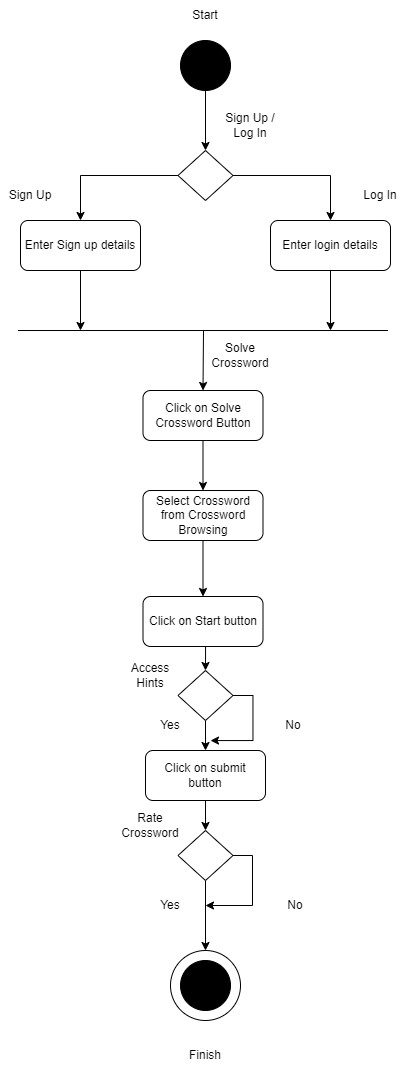

The diagram above was exported from draw.io. Its source (the exported page's mxGraphModel, read from the mxfile embedded in the PNG):
<mxGraphModel dx="1216" dy="2809" grid="1" gridSize="10" guides="1" tooltips="1" connect="1" arrows="1" fold="1" page="1" pageScale="1" pageWidth="827" pageHeight="1169" math="0" shadow="0">
  <root>
    <mxCell id="0" />
    <mxCell id="1" parent="0" />
    <mxCell id="XyVgpUI-lzTrvIVfXPE2-56" value="" style="ellipse;whiteSpace=wrap;html=1;aspect=fixed;" vertex="1" parent="1">
      <mxGeometry x="360" y="-280" width="70" height="70" as="geometry" />
    </mxCell>
    <mxCell id="XyVgpUI-lzTrvIVfXPE2-3" style="edgeStyle=orthogonalEdgeStyle;rounded=0;orthogonalLoop=1;jettySize=auto;html=1;exitX=0.5;exitY=1;exitDx=0;exitDy=0;" edge="1" parent="1" source="XyVgpUI-lzTrvIVfXPE2-1">
      <mxGeometry relative="1" as="geometry">
        <mxPoint x="395" y="-1080" as="targetPoint" />
      </mxGeometry>
    </mxCell>
    <mxCell id="XyVgpUI-lzTrvIVfXPE2-1" value="" style="ellipse;whiteSpace=wrap;html=1;aspect=fixed;fillColor=#000000;" vertex="1" parent="1">
      <mxGeometry x="370" y="-1190" width="50" height="50" as="geometry" />
    </mxCell>
    <mxCell id="XyVgpUI-lzTrvIVfXPE2-7" style="edgeStyle=orthogonalEdgeStyle;rounded=0;orthogonalLoop=1;jettySize=auto;html=1;exitX=1;exitY=0.5;exitDx=0;exitDy=0;entryX=0.5;entryY=0;entryDx=0;entryDy=0;" edge="1" parent="1" source="XyVgpUI-lzTrvIVfXPE2-4" target="XyVgpUI-lzTrvIVfXPE2-6">
      <mxGeometry relative="1" as="geometry" />
    </mxCell>
    <mxCell id="XyVgpUI-lzTrvIVfXPE2-8" style="edgeStyle=orthogonalEdgeStyle;rounded=0;orthogonalLoop=1;jettySize=auto;html=1;exitX=0;exitY=0.5;exitDx=0;exitDy=0;entryX=0.5;entryY=0;entryDx=0;entryDy=0;" edge="1" parent="1" source="XyVgpUI-lzTrvIVfXPE2-4" target="XyVgpUI-lzTrvIVfXPE2-5">
      <mxGeometry relative="1" as="geometry" />
    </mxCell>
    <mxCell id="XyVgpUI-lzTrvIVfXPE2-4" value="" style="rhombus;whiteSpace=wrap;html=1;" vertex="1" parent="1">
      <mxGeometry x="367.5" y="-1080" width="55" height="50" as="geometry" />
    </mxCell>
    <mxCell id="XyVgpUI-lzTrvIVfXPE2-14" style="edgeStyle=orthogonalEdgeStyle;rounded=0;orthogonalLoop=1;jettySize=auto;html=1;exitX=0.5;exitY=1;exitDx=0;exitDy=0;" edge="1" parent="1" source="XyVgpUI-lzTrvIVfXPE2-5">
      <mxGeometry relative="1" as="geometry">
        <mxPoint x="270" y="-900" as="targetPoint" />
      </mxGeometry>
    </mxCell>
    <mxCell id="XyVgpUI-lzTrvIVfXPE2-5" value="Enter Sign up details" style="rounded=1;whiteSpace=wrap;html=1;" vertex="1" parent="1">
      <mxGeometry x="210" y="-1010" width="120" height="50" as="geometry" />
    </mxCell>
    <mxCell id="XyVgpUI-lzTrvIVfXPE2-16" style="edgeStyle=orthogonalEdgeStyle;rounded=0;orthogonalLoop=1;jettySize=auto;html=1;exitX=0.5;exitY=1;exitDx=0;exitDy=0;" edge="1" parent="1" source="XyVgpUI-lzTrvIVfXPE2-6">
      <mxGeometry relative="1" as="geometry">
        <mxPoint x="520" y="-900" as="targetPoint" />
      </mxGeometry>
    </mxCell>
    <mxCell id="XyVgpUI-lzTrvIVfXPE2-6" value="Enter login details" style="rounded=1;whiteSpace=wrap;html=1;" vertex="1" parent="1">
      <mxGeometry x="460" y="-1010" width="120" height="50" as="geometry" />
    </mxCell>
    <mxCell id="XyVgpUI-lzTrvIVfXPE2-20" value="" style="endArrow=classic;html=1;rounded=0;entryX=0.5;entryY=0;entryDx=0;entryDy=0;" edge="1" parent="1">
      <mxGeometry width="50" height="50" relative="1" as="geometry">
        <mxPoint x="393" y="-900" as="sourcePoint" />
        <mxPoint x="392.5" y="-840" as="targetPoint" />
      </mxGeometry>
    </mxCell>
    <mxCell id="XyVgpUI-lzTrvIVfXPE2-22" value="" style="endArrow=none;html=1;rounded=0;" edge="1" parent="1">
      <mxGeometry width="50" height="50" relative="1" as="geometry">
        <mxPoint x="207.5" y="-900" as="sourcePoint" />
        <mxPoint x="577.5" y="-900" as="targetPoint" />
      </mxGeometry>
    </mxCell>
    <mxCell id="XyVgpUI-lzTrvIVfXPE2-23" value="Solve Crossword" style="text;html=1;strokeColor=none;fillColor=none;align=center;verticalAlign=middle;whiteSpace=wrap;rounded=0;" vertex="1" parent="1">
      <mxGeometry x="400" y="-890" width="60" height="30" as="geometry" />
    </mxCell>
    <mxCell id="XyVgpUI-lzTrvIVfXPE2-32" value="Sign Up / Log In" style="text;html=1;strokeColor=none;fillColor=none;align=center;verticalAlign=middle;whiteSpace=wrap;rounded=0;" vertex="1" parent="1">
      <mxGeometry x="410" y="-1120" width="60" height="30" as="geometry" />
    </mxCell>
    <mxCell id="XyVgpUI-lzTrvIVfXPE2-33" value="Sign Up" style="text;html=1;strokeColor=none;fillColor=none;align=center;verticalAlign=middle;whiteSpace=wrap;rounded=0;" vertex="1" parent="1">
      <mxGeometry x="190" y="-1050" width="60" height="30" as="geometry" />
    </mxCell>
    <mxCell id="XyVgpUI-lzTrvIVfXPE2-34" value="Log In" style="text;html=1;strokeColor=none;fillColor=none;align=center;verticalAlign=middle;whiteSpace=wrap;rounded=0;" vertex="1" parent="1">
      <mxGeometry x="540" y="-1050" width="60" height="30" as="geometry" />
    </mxCell>
    <mxCell id="XyVgpUI-lzTrvIVfXPE2-53" value="" style="ellipse;whiteSpace=wrap;html=1;aspect=fixed;fillColor=#000000;" vertex="1" parent="1">
      <mxGeometry x="370" y="-270" width="50" height="50" as="geometry" />
    </mxCell>
    <mxCell id="XyVgpUI-lzTrvIVfXPE2-67" style="edgeStyle=orthogonalEdgeStyle;rounded=0;orthogonalLoop=1;jettySize=auto;html=1;exitX=0.5;exitY=1;exitDx=0;exitDy=0;entryX=0.5;entryY=0;entryDx=0;entryDy=0;" edge="1" parent="1" source="XyVgpUI-lzTrvIVfXPE2-60" target="XyVgpUI-lzTrvIVfXPE2-66">
      <mxGeometry relative="1" as="geometry" />
    </mxCell>
    <mxCell id="XyVgpUI-lzTrvIVfXPE2-60" value="Click on Start button" style="rounded=1;whiteSpace=wrap;html=1;" vertex="1" parent="1">
      <mxGeometry x="332.5" y="-634" width="120" height="50" as="geometry" />
    </mxCell>
    <mxCell id="XyVgpUI-lzTrvIVfXPE2-81" style="edgeStyle=orthogonalEdgeStyle;rounded=0;orthogonalLoop=1;jettySize=auto;html=1;exitX=0.5;exitY=1;exitDx=0;exitDy=0;entryX=0.5;entryY=0;entryDx=0;entryDy=0;" edge="1" parent="1" source="XyVgpUI-lzTrvIVfXPE2-61" target="XyVgpUI-lzTrvIVfXPE2-60">
      <mxGeometry relative="1" as="geometry" />
    </mxCell>
    <mxCell id="XyVgpUI-lzTrvIVfXPE2-61" value="Select Crossword from Crossword Browsing" style="rounded=1;whiteSpace=wrap;html=1;" vertex="1" parent="1">
      <mxGeometry x="332.5" y="-740" width="120" height="50" as="geometry" />
    </mxCell>
    <mxCell id="XyVgpUI-lzTrvIVfXPE2-80" style="edgeStyle=orthogonalEdgeStyle;rounded=0;orthogonalLoop=1;jettySize=auto;html=1;exitX=0.5;exitY=1;exitDx=0;exitDy=0;entryX=0.5;entryY=0;entryDx=0;entryDy=0;" edge="1" parent="1" source="XyVgpUI-lzTrvIVfXPE2-62" target="XyVgpUI-lzTrvIVfXPE2-61">
      <mxGeometry relative="1" as="geometry" />
    </mxCell>
    <mxCell id="XyVgpUI-lzTrvIVfXPE2-62" value="Click on Solve Crossword Button" style="rounded=1;whiteSpace=wrap;html=1;" vertex="1" parent="1">
      <mxGeometry x="332.5" y="-840" width="120" height="50" as="geometry" />
    </mxCell>
    <mxCell id="XyVgpUI-lzTrvIVfXPE2-74" style="edgeStyle=orthogonalEdgeStyle;rounded=0;orthogonalLoop=1;jettySize=auto;html=1;exitX=0.5;exitY=1;exitDx=0;exitDy=0;entryX=0.5;entryY=0;entryDx=0;entryDy=0;" edge="1" parent="1" source="XyVgpUI-lzTrvIVfXPE2-63" target="XyVgpUI-lzTrvIVfXPE2-70">
      <mxGeometry relative="1" as="geometry" />
    </mxCell>
    <mxCell id="XyVgpUI-lzTrvIVfXPE2-63" value="Click on submit button" style="rounded=1;whiteSpace=wrap;html=1;" vertex="1" parent="1">
      <mxGeometry x="335" y="-480" width="120" height="50" as="geometry" />
    </mxCell>
    <mxCell id="XyVgpUI-lzTrvIVfXPE2-68" style="edgeStyle=orthogonalEdgeStyle;rounded=0;orthogonalLoop=1;jettySize=auto;html=1;exitX=0.5;exitY=1;exitDx=0;exitDy=0;entryX=0.5;entryY=0;entryDx=0;entryDy=0;" edge="1" parent="1" source="XyVgpUI-lzTrvIVfXPE2-66" target="XyVgpUI-lzTrvIVfXPE2-63">
      <mxGeometry relative="1" as="geometry" />
    </mxCell>
    <mxCell id="XyVgpUI-lzTrvIVfXPE2-69" style="edgeStyle=orthogonalEdgeStyle;rounded=0;orthogonalLoop=1;jettySize=auto;html=1;exitX=1;exitY=0.5;exitDx=0;exitDy=0;" edge="1" parent="1" source="XyVgpUI-lzTrvIVfXPE2-66">
      <mxGeometry relative="1" as="geometry">
        <mxPoint x="400" y="-490" as="targetPoint" />
      </mxGeometry>
    </mxCell>
    <mxCell id="XyVgpUI-lzTrvIVfXPE2-66" value="" style="rhombus;whiteSpace=wrap;html=1;" vertex="1" parent="1">
      <mxGeometry x="367.5" y="-560" width="55" height="50" as="geometry" />
    </mxCell>
    <mxCell id="XyVgpUI-lzTrvIVfXPE2-75" style="edgeStyle=orthogonalEdgeStyle;rounded=0;orthogonalLoop=1;jettySize=auto;html=1;exitX=0.5;exitY=1;exitDx=0;exitDy=0;entryX=0.5;entryY=0;entryDx=0;entryDy=0;" edge="1" parent="1" source="XyVgpUI-lzTrvIVfXPE2-70" target="XyVgpUI-lzTrvIVfXPE2-56">
      <mxGeometry relative="1" as="geometry" />
    </mxCell>
    <mxCell id="XyVgpUI-lzTrvIVfXPE2-79" style="edgeStyle=orthogonalEdgeStyle;rounded=0;orthogonalLoop=1;jettySize=auto;html=1;exitX=1;exitY=0.5;exitDx=0;exitDy=0;" edge="1" parent="1" source="XyVgpUI-lzTrvIVfXPE2-70">
      <mxGeometry relative="1" as="geometry">
        <mxPoint x="395" y="-325" as="targetPoint" />
        <Array as="points">
          <mxPoint x="442" y="-375" />
          <mxPoint x="442" y="-325" />
        </Array>
      </mxGeometry>
    </mxCell>
    <mxCell id="XyVgpUI-lzTrvIVfXPE2-70" value="" style="rhombus;whiteSpace=wrap;html=1;" vertex="1" parent="1">
      <mxGeometry x="367.5" y="-400" width="55" height="50" as="geometry" />
    </mxCell>
    <mxCell id="XyVgpUI-lzTrvIVfXPE2-82" value="Yes" style="text;html=1;strokeColor=none;fillColor=none;align=center;verticalAlign=middle;whiteSpace=wrap;rounded=0;" vertex="1" parent="1">
      <mxGeometry x="330" y="-520" width="60" height="30" as="geometry" />
    </mxCell>
    <mxCell id="XyVgpUI-lzTrvIVfXPE2-83" value="No" style="text;html=1;strokeColor=none;fillColor=none;align=center;verticalAlign=middle;whiteSpace=wrap;rounded=0;" vertex="1" parent="1">
      <mxGeometry x="452.5" y="-520" width="60" height="30" as="geometry" />
    </mxCell>
    <mxCell id="XyVgpUI-lzTrvIVfXPE2-84" value="Yes" style="text;html=1;strokeColor=none;fillColor=none;align=center;verticalAlign=middle;whiteSpace=wrap;rounded=0;" vertex="1" parent="1">
      <mxGeometry x="330" y="-340" width="60" height="30" as="geometry" />
    </mxCell>
    <mxCell id="XyVgpUI-lzTrvIVfXPE2-86" value="No" style="text;html=1;strokeColor=none;fillColor=none;align=center;verticalAlign=middle;whiteSpace=wrap;rounded=0;" vertex="1" parent="1">
      <mxGeometry x="455" y="-340" width="60" height="30" as="geometry" />
    </mxCell>
    <mxCell id="XyVgpUI-lzTrvIVfXPE2-87" value="Access Hints" style="text;html=1;strokeColor=none;fillColor=none;align=center;verticalAlign=middle;whiteSpace=wrap;rounded=0;" vertex="1" parent="1">
      <mxGeometry x="310" y="-570" width="60" height="30" as="geometry" />
    </mxCell>
    <mxCell id="XyVgpUI-lzTrvIVfXPE2-88" value="Rate Crossword" style="text;html=1;strokeColor=none;fillColor=none;align=center;verticalAlign=middle;whiteSpace=wrap;rounded=0;" vertex="1" parent="1">
      <mxGeometry x="310" y="-420" width="60" height="30" as="geometry" />
    </mxCell>
    <mxCell id="XyVgpUI-lzTrvIVfXPE2-89" value="Start" style="text;html=1;strokeColor=none;fillColor=none;align=center;verticalAlign=middle;whiteSpace=wrap;rounded=0;" vertex="1" parent="1">
      <mxGeometry x="365" y="-1230" width="60" height="30" as="geometry" />
    </mxCell>
    <mxCell id="XyVgpUI-lzTrvIVfXPE2-90" value="Finish" style="text;html=1;strokeColor=none;fillColor=none;align=center;verticalAlign=middle;whiteSpace=wrap;rounded=0;" vertex="1" parent="1">
      <mxGeometry x="365" y="-190" width="60" height="30" as="geometry" />
    </mxCell>
  </root>
</mxGraphModel>